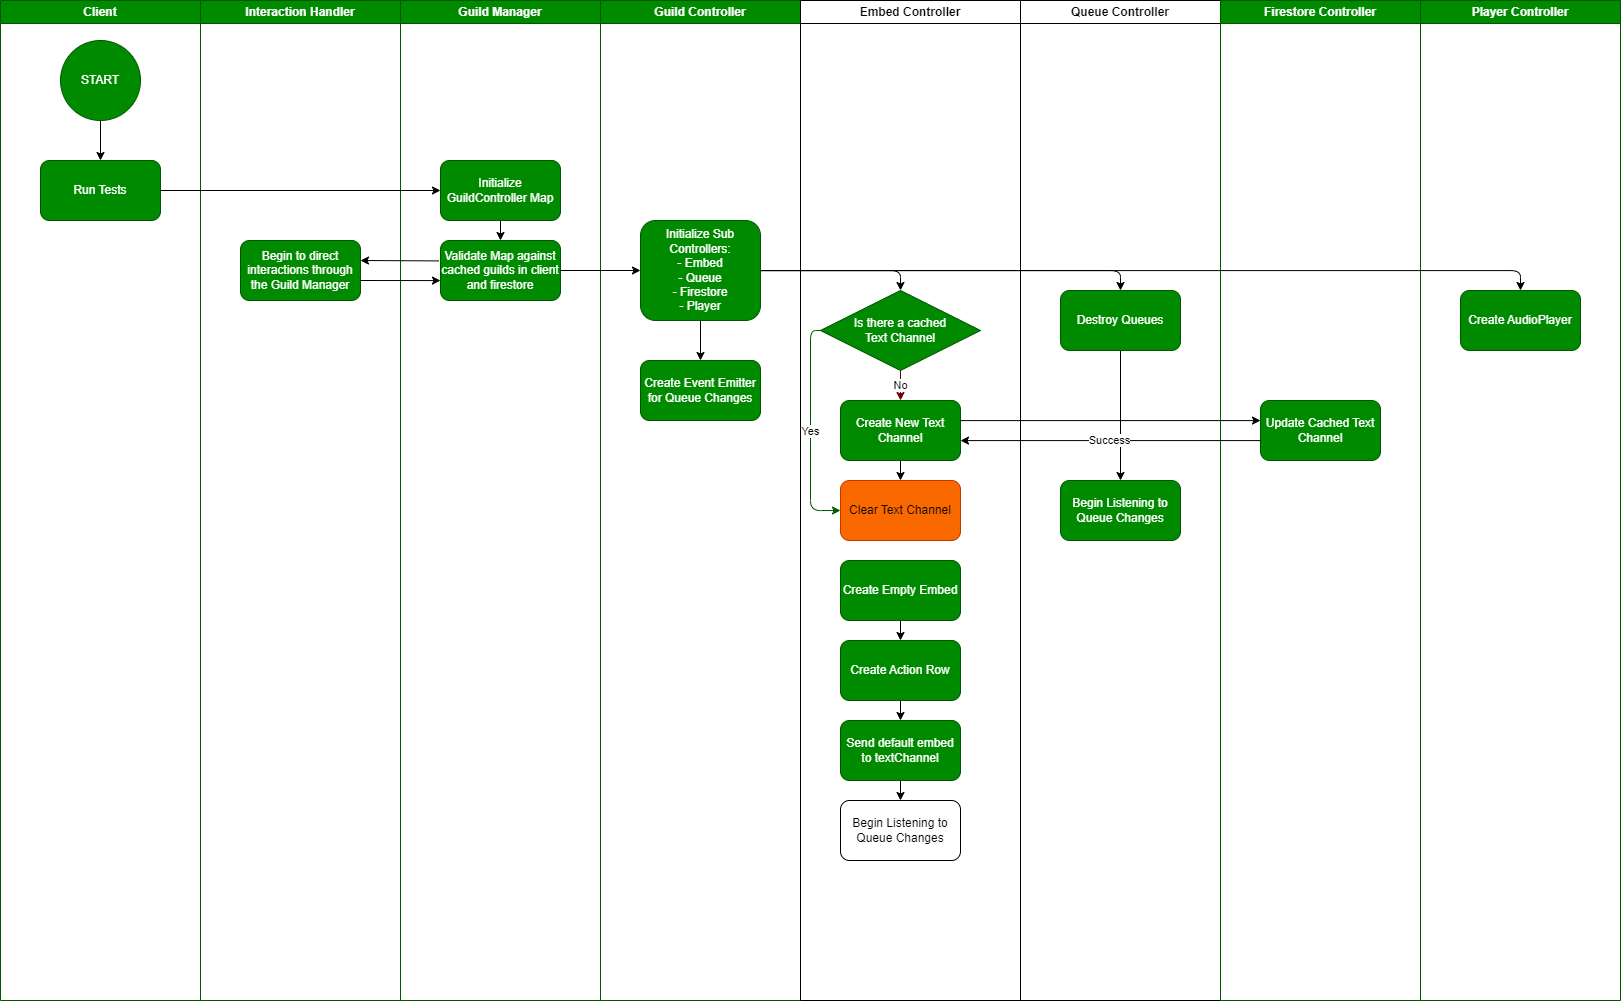

The diagram above was exported from draw.io. Its source (the exported page's mxGraphModel, read from the mxfile embedded in the PNG):
<mxGraphModel dx="1516" dy="713" grid="1" gridSize="10" guides="1" tooltips="1" connect="1" arrows="1" fold="1" page="1" pageScale="1" pageWidth="850" pageHeight="1100" math="0" shadow="0">
  <root>
    <mxCell id="0" />
    <mxCell id="1" parent="0" />
    <mxCell id="10" value="Client" style="swimlane;whiteSpace=wrap;html=1;fillColor=#008a00;fontColor=#ffffff;strokeColor=#005700;" parent="1" vertex="1">
      <mxGeometry x="40" y="40" width="200" height="1000" as="geometry" />
    </mxCell>
    <mxCell id="31" style="edgeStyle=orthogonalEdgeStyle;html=1;exitX=0.5;exitY=1;exitDx=0;exitDy=0;entryX=0.5;entryY=0;entryDx=0;entryDy=0;" parent="10" source="21" target="30" edge="1">
      <mxGeometry relative="1" as="geometry" />
    </mxCell>
    <mxCell id="21" value="START" style="ellipse;whiteSpace=wrap;html=1;aspect=fixed;fillColor=#008a00;fontColor=#ffffff;strokeColor=#005700;" parent="10" vertex="1">
      <mxGeometry x="60" y="40" width="80" height="80" as="geometry" />
    </mxCell>
    <mxCell id="30" value="Run Tests" style="rounded=1;whiteSpace=wrap;html=1;fillColor=#008a00;fontColor=#ffffff;strokeColor=#005700;" parent="10" vertex="1">
      <mxGeometry x="40" y="160" width="120" height="60" as="geometry" />
    </mxCell>
    <mxCell id="12" value="Interaction Handler" style="swimlane;whiteSpace=wrap;html=1;fillColor=#008a00;fontColor=#ffffff;strokeColor=#005700;" parent="1" vertex="1">
      <mxGeometry x="240" y="40" width="200" height="1000" as="geometry" />
    </mxCell>
    <mxCell id="38" value="Begin to direct interactions through the Guild Manager" style="rounded=1;whiteSpace=wrap;html=1;fillColor=#008a00;fontColor=#ffffff;strokeColor=#005700;" parent="12" vertex="1">
      <mxGeometry x="40" y="240" width="120" height="60" as="geometry" />
    </mxCell>
    <mxCell id="13" value="Guild Manager" style="swimlane;whiteSpace=wrap;html=1;fillColor=#008a00;fontColor=#ffffff;strokeColor=#005700;" parent="1" vertex="1">
      <mxGeometry x="440" y="40" width="200" height="1000" as="geometry" />
    </mxCell>
    <mxCell id="29" value="" style="edgeStyle=orthogonalEdgeStyle;html=1;entryX=0.5;entryY=0;entryDx=0;entryDy=0;" parent="13" source="22" target="33" edge="1">
      <mxGeometry relative="1" as="geometry">
        <mxPoint x="100" y="320" as="targetPoint" />
      </mxGeometry>
    </mxCell>
    <mxCell id="22" value="Initialize GuildController Map" style="rounded=1;whiteSpace=wrap;html=1;fillColor=#008a00;fontColor=#ffffff;strokeColor=#005700;" parent="13" vertex="1">
      <mxGeometry x="40" y="160" width="120" height="60" as="geometry" />
    </mxCell>
    <mxCell id="33" value="Validate Map against cached guilds in client and firestore" style="rounded=1;whiteSpace=wrap;html=1;fillColor=#008a00;fontColor=#ffffff;strokeColor=#005700;" parent="13" vertex="1">
      <mxGeometry x="40" y="240" width="120" height="60" as="geometry" />
    </mxCell>
    <mxCell id="15" value="Guild Controller" style="swimlane;whiteSpace=wrap;html=1;fillColor=#008a00;fontColor=#ffffff;strokeColor=#005700;" parent="1" vertex="1">
      <mxGeometry x="640" y="40" width="200" height="1000" as="geometry" />
    </mxCell>
    <mxCell id="98" value="" style="edgeStyle=orthogonalEdgeStyle;html=1;" parent="15" source="78" target="97" edge="1">
      <mxGeometry relative="1" as="geometry" />
    </mxCell>
    <mxCell id="78" value="Initialize Sub Controllers:&lt;br&gt;- Embed&lt;br&gt;- Queue&lt;br&gt;- Firestore&lt;br&gt;- Player" style="rounded=1;whiteSpace=wrap;html=1;fillColor=#008a00;fontColor=#ffffff;strokeColor=#005700;" parent="15" vertex="1">
      <mxGeometry x="40" y="220" width="120" height="100" as="geometry" />
    </mxCell>
    <mxCell id="97" value="Create Event Emitter for Queue Changes" style="rounded=1;whiteSpace=wrap;html=1;fillColor=#008a00;fontColor=#ffffff;strokeColor=#005700;" parent="15" vertex="1">
      <mxGeometry x="40" y="360" width="120" height="60" as="geometry" />
    </mxCell>
    <mxCell id="17" value="Embed Controller" style="swimlane;whiteSpace=wrap;html=1;" parent="1" vertex="1">
      <mxGeometry x="840" y="40" width="220" height="1000" as="geometry" />
    </mxCell>
    <mxCell id="60" style="edgeStyle=orthogonalEdgeStyle;html=1;exitX=0.5;exitY=1;exitDx=0;exitDy=0;entryX=0.5;entryY=0;entryDx=0;entryDy=0;" parent="17" source="46" target="59" edge="1">
      <mxGeometry relative="1" as="geometry" />
    </mxCell>
    <mxCell id="46" value="Create Empty Embed" style="rounded=1;whiteSpace=wrap;html=1;fillColor=#008a00;fontColor=#ffffff;strokeColor=#005700;" parent="17" vertex="1">
      <mxGeometry x="40" y="560" width="120" height="60" as="geometry" />
    </mxCell>
    <mxCell id="101" style="edgeStyle=none;html=1;exitX=0.5;exitY=1;exitDx=0;exitDy=0;entryX=0.5;entryY=0;entryDx=0;entryDy=0;" parent="17" source="59" target="100" edge="1">
      <mxGeometry relative="1" as="geometry" />
    </mxCell>
    <mxCell id="59" value="Create Action Row" style="rounded=1;whiteSpace=wrap;html=1;fillColor=#008a00;fontColor=#ffffff;strokeColor=#005700;" parent="17" vertex="1">
      <mxGeometry x="40" y="640" width="120" height="60" as="geometry" />
    </mxCell>
    <mxCell id="81" value="Yes" style="edgeStyle=orthogonalEdgeStyle;html=1;entryX=0;entryY=0.5;entryDx=0;entryDy=0;exitX=0;exitY=0.5;exitDx=0;exitDy=0;fillColor=#008a00;strokeColor=#005700;" parent="17" source="77" target="84" edge="1">
      <mxGeometry relative="1" as="geometry" />
    </mxCell>
    <mxCell id="83" value="No" style="edgeStyle=orthogonalEdgeStyle;html=1;exitX=0.5;exitY=1;exitDx=0;exitDy=0;entryX=0.5;entryY=0;entryDx=0;entryDy=0;fillColor=#a20025;strokeColor=#6F0000;" parent="17" source="77" target="82" edge="1">
      <mxGeometry relative="1" as="geometry" />
    </mxCell>
    <mxCell id="77" value="Is there a cached &lt;br&gt;Text Channel" style="rhombus;whiteSpace=wrap;html=1;fillColor=#008a00;fontColor=#ffffff;strokeColor=#005700;" parent="17" vertex="1">
      <mxGeometry x="20" y="290" width="160" height="80" as="geometry" />
    </mxCell>
    <mxCell id="85" style="edgeStyle=orthogonalEdgeStyle;html=1;exitX=0.5;exitY=1;exitDx=0;exitDy=0;entryX=0.5;entryY=0;entryDx=0;entryDy=0;" parent="17" source="82" target="84" edge="1">
      <mxGeometry relative="1" as="geometry" />
    </mxCell>
    <mxCell id="82" value="Create New Text Channel" style="rounded=1;whiteSpace=wrap;html=1;fillColor=#008a00;fontColor=#ffffff;strokeColor=#005700;" parent="17" vertex="1">
      <mxGeometry x="40" y="400" width="120" height="60" as="geometry" />
    </mxCell>
    <mxCell id="84" value="Clear Text Channel" style="rounded=1;whiteSpace=wrap;html=1;fillColor=#fa6800;fontColor=#000000;strokeColor=#C73500;" parent="17" vertex="1">
      <mxGeometry x="40" y="480" width="120" height="60" as="geometry" />
    </mxCell>
    <mxCell id="99" value="Begin Listening to Queue Changes" style="rounded=1;whiteSpace=wrap;html=1;" parent="17" vertex="1">
      <mxGeometry x="40" y="800" width="120" height="60" as="geometry" />
    </mxCell>
    <mxCell id="102" style="edgeStyle=none;html=1;exitX=0.5;exitY=1;exitDx=0;exitDy=0;" parent="17" source="100" target="99" edge="1">
      <mxGeometry relative="1" as="geometry" />
    </mxCell>
    <mxCell id="100" value="Send default embed to textChannel" style="rounded=1;whiteSpace=wrap;html=1;fillColor=#008a00;fontColor=#ffffff;strokeColor=#005700;" parent="17" vertex="1">
      <mxGeometry x="40" y="720" width="120" height="60" as="geometry" />
    </mxCell>
    <mxCell id="18" value="Queue Controller" style="swimlane;whiteSpace=wrap;html=1;" parent="1" vertex="1">
      <mxGeometry x="1060" y="40" width="200" height="1000" as="geometry" />
    </mxCell>
    <mxCell id="95" style="edgeStyle=orthogonalEdgeStyle;html=1;entryX=0.5;entryY=0;entryDx=0;entryDy=0;" parent="18" source="48" target="94" edge="1">
      <mxGeometry relative="1" as="geometry" />
    </mxCell>
    <mxCell id="48" value="Destroy Queues" style="rounded=1;whiteSpace=wrap;html=1;fillColor=#008a00;fontColor=#ffffff;strokeColor=#005700;" parent="18" vertex="1">
      <mxGeometry x="40" y="290" width="120" height="60" as="geometry" />
    </mxCell>
    <mxCell id="94" value="Begin Listening to Queue Changes" style="rounded=1;whiteSpace=wrap;html=1;fillColor=#008a00;fontColor=#ffffff;strokeColor=#005700;" parent="18" vertex="1">
      <mxGeometry x="40" y="480" width="120" height="60" as="geometry" />
    </mxCell>
    <mxCell id="19" value="Firestore Controller" style="swimlane;whiteSpace=wrap;html=1;fillColor=#008a00;fontColor=#ffffff;strokeColor=#005700;" parent="1" vertex="1">
      <mxGeometry x="1260" y="40" width="200" height="1000" as="geometry" />
    </mxCell>
    <mxCell id="87" value="Update Cached Text Channel" style="rounded=1;whiteSpace=wrap;html=1;fillColor=#008a00;fontColor=#ffffff;strokeColor=#005700;" parent="19" vertex="1">
      <mxGeometry x="40" y="400" width="120" height="60" as="geometry" />
    </mxCell>
    <mxCell id="32" style="edgeStyle=orthogonalEdgeStyle;html=1;exitX=1;exitY=0.5;exitDx=0;exitDy=0;entryX=0;entryY=0.5;entryDx=0;entryDy=0;" parent="1" source="30" target="22" edge="1">
      <mxGeometry relative="1" as="geometry" />
    </mxCell>
    <mxCell id="40" style="edgeStyle=orthogonalEdgeStyle;html=1;exitX=-0.015;exitY=0.34;exitDx=0;exitDy=0;exitPerimeter=0;" parent="1" source="33" edge="1">
      <mxGeometry relative="1" as="geometry">
        <mxPoint x="400" y="300" as="targetPoint" />
        <Array as="points">
          <mxPoint x="480" y="300" />
        </Array>
      </mxGeometry>
    </mxCell>
    <mxCell id="45" value="Player Controller" style="swimlane;whiteSpace=wrap;html=1;fillColor=#008a00;fontColor=#ffffff;strokeColor=#005700;" parent="1" vertex="1">
      <mxGeometry x="1460" y="40" width="200" height="1000" as="geometry" />
    </mxCell>
    <mxCell id="49" value="Create AudioPlayer" style="rounded=1;whiteSpace=wrap;html=1;fillColor=#008a00;fontColor=#ffffff;strokeColor=#005700;" parent="45" vertex="1">
      <mxGeometry x="40" y="290" width="120" height="60" as="geometry" />
    </mxCell>
    <mxCell id="79" style="edgeStyle=orthogonalEdgeStyle;html=1;entryX=0;entryY=0.5;entryDx=0;entryDy=0;" parent="1" source="33" target="78" edge="1">
      <mxGeometry relative="1" as="geometry" />
    </mxCell>
    <mxCell id="80" style="edgeStyle=orthogonalEdgeStyle;html=1;entryX=0.5;entryY=0;entryDx=0;entryDy=0;" parent="1" source="78" target="77" edge="1">
      <mxGeometry relative="1" as="geometry" />
    </mxCell>
    <mxCell id="86" style="edgeStyle=orthogonalEdgeStyle;html=1;entryX=0.5;entryY=0;entryDx=0;entryDy=0;" parent="1" source="78" target="48" edge="1">
      <mxGeometry relative="1" as="geometry" />
    </mxCell>
    <mxCell id="88" style="edgeStyle=orthogonalEdgeStyle;html=1;" parent="1" source="82" edge="1">
      <mxGeometry relative="1" as="geometry">
        <mxPoint x="1300" y="460" as="targetPoint" />
        <Array as="points">
          <mxPoint x="1300" y="460" />
        </Array>
      </mxGeometry>
    </mxCell>
    <mxCell id="89" value="Success" style="edgeStyle=orthogonalEdgeStyle;html=1;" parent="1" source="87" edge="1">
      <mxGeometry relative="1" as="geometry">
        <mxPoint x="1000" y="480" as="targetPoint" />
        <Array as="points">
          <mxPoint x="1000" y="480" />
        </Array>
      </mxGeometry>
    </mxCell>
    <mxCell id="90" style="edgeStyle=orthogonalEdgeStyle;html=1;" parent="1" edge="1">
      <mxGeometry relative="1" as="geometry">
        <mxPoint x="400" y="320" as="sourcePoint" />
        <mxPoint x="480" y="320" as="targetPoint" />
        <Array as="points">
          <mxPoint x="400" y="320" />
          <mxPoint x="480" y="320" />
        </Array>
      </mxGeometry>
    </mxCell>
    <mxCell id="91" style="edgeStyle=orthogonalEdgeStyle;html=1;entryX=0.5;entryY=0;entryDx=0;entryDy=0;" parent="1" source="78" target="49" edge="1">
      <mxGeometry relative="1" as="geometry" />
    </mxCell>
  </root>
</mxGraphModel>